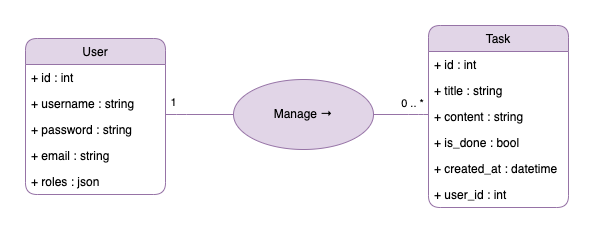

The diagram above was exported from draw.io. Its source (the exported page's mxGraphModel, read from the mxfile embedded in the PNG):
<mxGraphModel dx="1426" dy="860" grid="0" gridSize="10" guides="1" tooltips="1" connect="1" arrows="1" fold="1" page="0" pageScale="1" pageWidth="1169" pageHeight="827" math="0" shadow="0">
  <root>
    <mxCell id="0" />
    <mxCell id="1" parent="0" />
    <mxCell id="mJc0kWIbQt6OKbp4-6Pf-5" value="User" style="swimlane;fontStyle=0;childLayout=stackLayout;horizontal=1;startSize=26;fillColor=#e1d5e7;horizontalStack=0;resizeParent=1;resizeParentMax=0;resizeLast=0;collapsible=1;marginBottom=0;rounded=1;shadow=0;glass=0;strokeColor=#9673a6;" parent="1" vertex="1">
      <mxGeometry x="369" y="163" width="140" height="156" as="geometry" />
    </mxCell>
    <mxCell id="mJc0kWIbQt6OKbp4-6Pf-6" value="+ id : int" style="text;strokeColor=none;fillColor=none;align=left;verticalAlign=top;spacingLeft=4;spacingRight=4;overflow=hidden;rotatable=0;points=[[0,0.5],[1,0.5]];portConstraint=eastwest;rounded=1;" parent="mJc0kWIbQt6OKbp4-6Pf-5" vertex="1">
      <mxGeometry y="26" width="140" height="26" as="geometry" />
    </mxCell>
    <mxCell id="mJc0kWIbQt6OKbp4-6Pf-7" value="+ username : string" style="text;strokeColor=none;fillColor=none;align=left;verticalAlign=top;spacingLeft=4;spacingRight=4;overflow=hidden;rotatable=0;points=[[0,0.5],[1,0.5]];portConstraint=eastwest;rounded=1;" parent="mJc0kWIbQt6OKbp4-6Pf-5" vertex="1">
      <mxGeometry y="52" width="140" height="26" as="geometry" />
    </mxCell>
    <mxCell id="mJc0kWIbQt6OKbp4-6Pf-27" value="+ password : string" style="text;strokeColor=none;fillColor=none;align=left;verticalAlign=top;spacingLeft=4;spacingRight=4;overflow=hidden;rotatable=0;points=[[0,0.5],[1,0.5]];portConstraint=eastwest;rounded=1;" parent="mJc0kWIbQt6OKbp4-6Pf-5" vertex="1">
      <mxGeometry y="78" width="140" height="26" as="geometry" />
    </mxCell>
    <mxCell id="mJc0kWIbQt6OKbp4-6Pf-8" value="+ email : string" style="text;strokeColor=none;fillColor=none;align=left;verticalAlign=top;spacingLeft=4;spacingRight=4;overflow=hidden;rotatable=0;points=[[0,0.5],[1,0.5]];portConstraint=eastwest;rounded=1;" parent="mJc0kWIbQt6OKbp4-6Pf-5" vertex="1">
      <mxGeometry y="104" width="140" height="26" as="geometry" />
    </mxCell>
    <mxCell id="G_LUKdV5osxFXdLkr_UL-3" value="+ roles : json" style="text;strokeColor=none;fillColor=none;align=left;verticalAlign=top;spacingLeft=4;spacingRight=4;overflow=hidden;rotatable=0;points=[[0,0.5],[1,0.5]];portConstraint=eastwest;rounded=1;" parent="mJc0kWIbQt6OKbp4-6Pf-5" vertex="1">
      <mxGeometry y="130" width="140" height="26" as="geometry" />
    </mxCell>
    <mxCell id="mJc0kWIbQt6OKbp4-6Pf-9" value="Task" style="swimlane;fontStyle=0;childLayout=stackLayout;horizontal=1;startSize=26;fillColor=#e1d5e7;horizontalStack=0;resizeParent=1;resizeParentMax=0;resizeLast=0;collapsible=1;marginBottom=0;rounded=1;shadow=0;glass=0;strokeColor=#9673a6;" parent="1" vertex="1">
      <mxGeometry x="772" y="150" width="140" height="182" as="geometry" />
    </mxCell>
    <mxCell id="mJc0kWIbQt6OKbp4-6Pf-10" value="+ id : int" style="text;strokeColor=none;fillColor=none;align=left;verticalAlign=top;spacingLeft=4;spacingRight=4;overflow=hidden;rotatable=0;points=[[0,0.5],[1,0.5]];portConstraint=eastwest;rounded=1;" parent="mJc0kWIbQt6OKbp4-6Pf-9" vertex="1">
      <mxGeometry y="26" width="140" height="26" as="geometry" />
    </mxCell>
    <mxCell id="mJc0kWIbQt6OKbp4-6Pf-11" value="+ title : string" style="text;strokeColor=none;fillColor=none;align=left;verticalAlign=top;spacingLeft=4;spacingRight=4;overflow=hidden;rotatable=0;points=[[0,0.5],[1,0.5]];portConstraint=eastwest;rounded=1;" parent="mJc0kWIbQt6OKbp4-6Pf-9" vertex="1">
      <mxGeometry y="52" width="140" height="26" as="geometry" />
    </mxCell>
    <mxCell id="mJc0kWIbQt6OKbp4-6Pf-12" value="+ content : string" style="text;strokeColor=none;fillColor=none;align=left;verticalAlign=top;spacingLeft=4;spacingRight=4;overflow=hidden;rotatable=0;points=[[0,0.5],[1,0.5]];portConstraint=eastwest;rounded=1;" parent="mJc0kWIbQt6OKbp4-6Pf-9" vertex="1">
      <mxGeometry y="78" width="140" height="26" as="geometry" />
    </mxCell>
    <mxCell id="XaDzAlrtJ-JEx4b8lqGX-1" value="+ is_done : bool" style="text;strokeColor=none;fillColor=none;align=left;verticalAlign=top;spacingLeft=4;spacingRight=4;overflow=hidden;rotatable=0;points=[[0,0.5],[1,0.5]];portConstraint=eastwest;rounded=1;" parent="mJc0kWIbQt6OKbp4-6Pf-9" vertex="1">
      <mxGeometry y="104" width="140" height="26" as="geometry" />
    </mxCell>
    <mxCell id="XaDzAlrtJ-JEx4b8lqGX-2" value="+ created_at : datetime" style="text;strokeColor=none;fillColor=none;align=left;verticalAlign=top;spacingLeft=4;spacingRight=4;overflow=hidden;rotatable=0;points=[[0,0.5],[1,0.5]];portConstraint=eastwest;rounded=1;" parent="mJc0kWIbQt6OKbp4-6Pf-9" vertex="1">
      <mxGeometry y="130" width="140" height="26" as="geometry" />
    </mxCell>
    <mxCell id="mJc0kWIbQt6OKbp4-6Pf-20" value="+ user_id : int" style="text;strokeColor=none;fillColor=none;align=left;verticalAlign=top;spacingLeft=4;spacingRight=4;overflow=hidden;rotatable=0;points=[[0,0.5],[1,0.5]];portConstraint=eastwest;rounded=1;" parent="mJc0kWIbQt6OKbp4-6Pf-9" vertex="1">
      <mxGeometry y="156" width="140" height="26" as="geometry" />
    </mxCell>
    <mxCell id="mJc0kWIbQt6OKbp4-6Pf-22" style="edgeStyle=orthogonalEdgeStyle;rounded=1;orthogonalLoop=1;jettySize=auto;html=1;exitX=0;exitY=0.5;exitDx=0;exitDy=0;endArrow=none;endFill=0;fillColor=#e1d5e7;strokeColor=#9673a6;" parent="1" source="mJc0kWIbQt6OKbp4-6Pf-21" target="mJc0kWIbQt6OKbp4-6Pf-5" edge="1">
      <mxGeometry relative="1" as="geometry">
        <Array as="points">
          <mxPoint x="520" y="239" />
          <mxPoint x="520" y="239" />
        </Array>
      </mxGeometry>
    </mxCell>
    <mxCell id="g9KAj2BRSycJLTH4Okwp-1" value="1" style="edgeLabel;html=1;align=center;verticalAlign=middle;resizable=0;points=[];" parent="mJc0kWIbQt6OKbp4-6Pf-22" vertex="1" connectable="0">
      <mxGeometry x="0.6267" y="-3" relative="1" as="geometry">
        <mxPoint x="-6" y="-10" as="offset" />
      </mxGeometry>
    </mxCell>
    <mxCell id="mJc0kWIbQt6OKbp4-6Pf-23" style="edgeStyle=orthogonalEdgeStyle;rounded=1;orthogonalLoop=1;jettySize=auto;html=1;exitX=1;exitY=0.5;exitDx=0;exitDy=0;endArrow=none;endFill=0;fillColor=#e1d5e7;strokeColor=#9673a6;" parent="1" source="mJc0kWIbQt6OKbp4-6Pf-21" target="mJc0kWIbQt6OKbp4-6Pf-9" edge="1">
      <mxGeometry relative="1" as="geometry">
        <Array as="points">
          <mxPoint x="762" y="239" />
          <mxPoint x="762" y="239" />
        </Array>
      </mxGeometry>
    </mxCell>
    <mxCell id="g9KAj2BRSycJLTH4Okwp-2" value="0 .. *" style="edgeLabel;html=1;align=center;verticalAlign=middle;resizable=0;points=[];" parent="mJc0kWIbQt6OKbp4-6Pf-23" vertex="1" connectable="0">
      <mxGeometry x="0.322" relative="1" as="geometry">
        <mxPoint x="2" y="-12" as="offset" />
      </mxGeometry>
    </mxCell>
    <mxCell id="mJc0kWIbQt6OKbp4-6Pf-21" value="Manage →" style="ellipse;whiteSpace=wrap;html=1;rounded=1;shadow=0;glass=0;fillColor=#e1d5e7;strokeColor=#9673a6;" parent="1" vertex="1">
      <mxGeometry x="577" y="204" width="140" height="70" as="geometry" />
    </mxCell>
  </root>
</mxGraphModel>